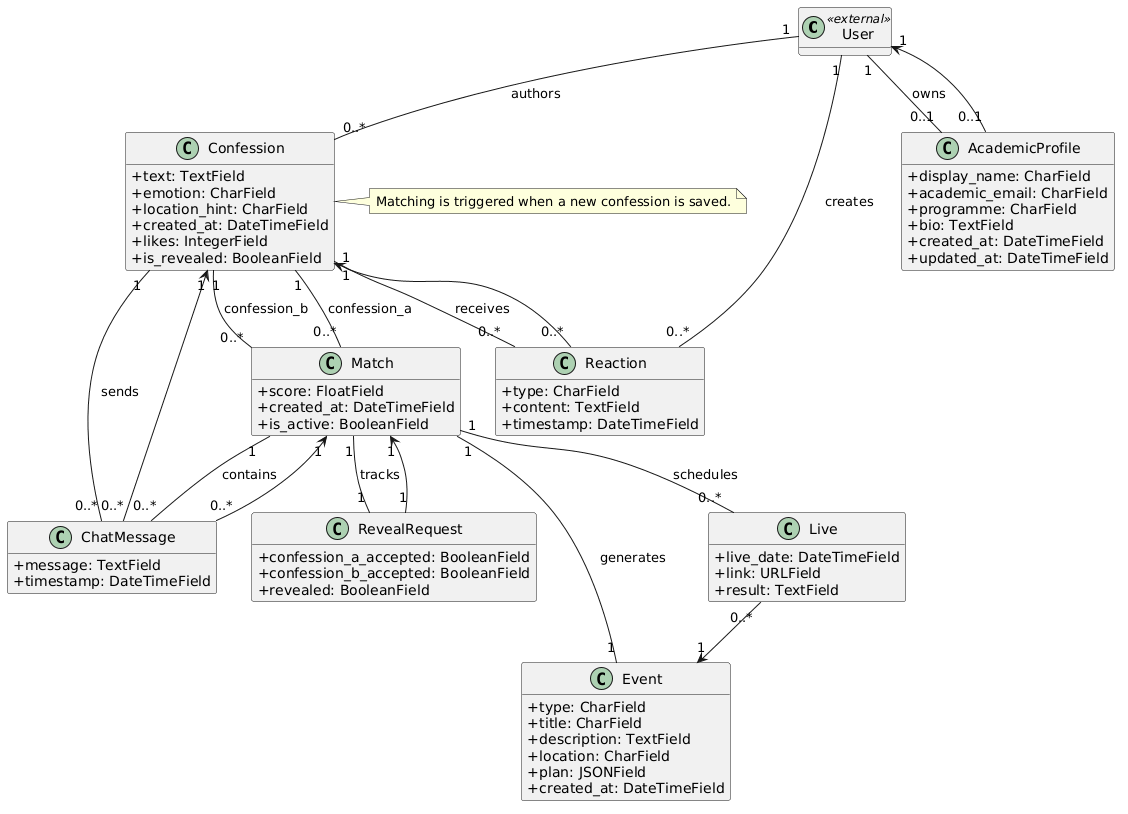

The diagram above was rendered by PlantUML. Its source (embedded in the PNG):
@startuml
skinparam classAttributeIconSize 0
hide methods

class User <<external>>

class Confession {
  +text: TextField
  +emotion: CharField
  +location_hint: CharField
  +created_at: DateTimeField
  +likes: IntegerField
  +is_revealed: BooleanField
}

class Match {
  +score: FloatField
  +created_at: DateTimeField
  +is_active: BooleanField
}

class Event {
  +type: CharField
  +title: CharField
  +description: TextField
  +location: CharField
  +plan: JSONField
  +created_at: DateTimeField
}

class ChatMessage {
  +message: TextField
  +timestamp: DateTimeField
}

class RevealRequest {
  +confession_a_accepted: BooleanField
  +confession_b_accepted: BooleanField
  +revealed: BooleanField
}

class Reaction {
  +type: CharField
  +content: TextField
  +timestamp: DateTimeField
}

class Live {
  +live_date: DateTimeField
  +link: URLField
  +result: TextField
}

class AcademicProfile {
  +display_name: CharField
  +academic_email: CharField
  +programme: CharField
  +bio: TextField
  +created_at: DateTimeField
  +updated_at: DateTimeField
}

User "1" -- "0..*" Confession : authors
Confession "1" -- "0..*" Reaction : receives
User "1" -- "0..*" Reaction : creates
Confession "1" -- "0..*" ChatMessage : sends
Match "1" -- "0..*" ChatMessage : contains
Match "1" -- "1" RevealRequest : tracks
Match "1" -- "1" Event : generates
Match "1" -- "0..*" Live : schedules
Confession "1" -- "0..*" Match : confession_a
Confession "1" -- "0..*" Match : confession_b
User "1" -- "0..1" AcademicProfile : owns
Live "0..*" --> "1" Event
Reaction "0..*" --> "1" Confession
ChatMessage "0..*" --> "1" Match
ChatMessage "0..*" --> "1" Confession
RevealRequest "1" --> "1" Match
AcademicProfile "0..1" --> "1" User

note right of Confession
Matching is triggered when a new confession is saved.
end note
@enduml